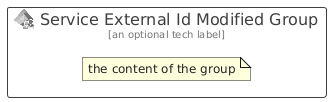

The diagram above was rendered by PlantUML. Its source (embedded in the PNG):
@startuml
' configures the library
!global $INCLUSION_MODE="local"
!global $LIB_BASE_LOCATION="../../.."

' loads the library's bootstrap
!include $LIB_BASE_LOCATION/bootstrap.puml

' loads the package bootstrap
include('azure/bootstrap')

' loads the Item which embeds the element ServiceExternalIdModifiedGroup
include('azure/Item/Identity/ServiceExternalIdModified')

' renders the element
ServiceExternalIdModifiedGroup('ServiceExternalIdModifiedGroup', 'Service External Id Modified Group', 'an optional tech label') {
    note as note
        the content of the group
    end note
}
@enduml